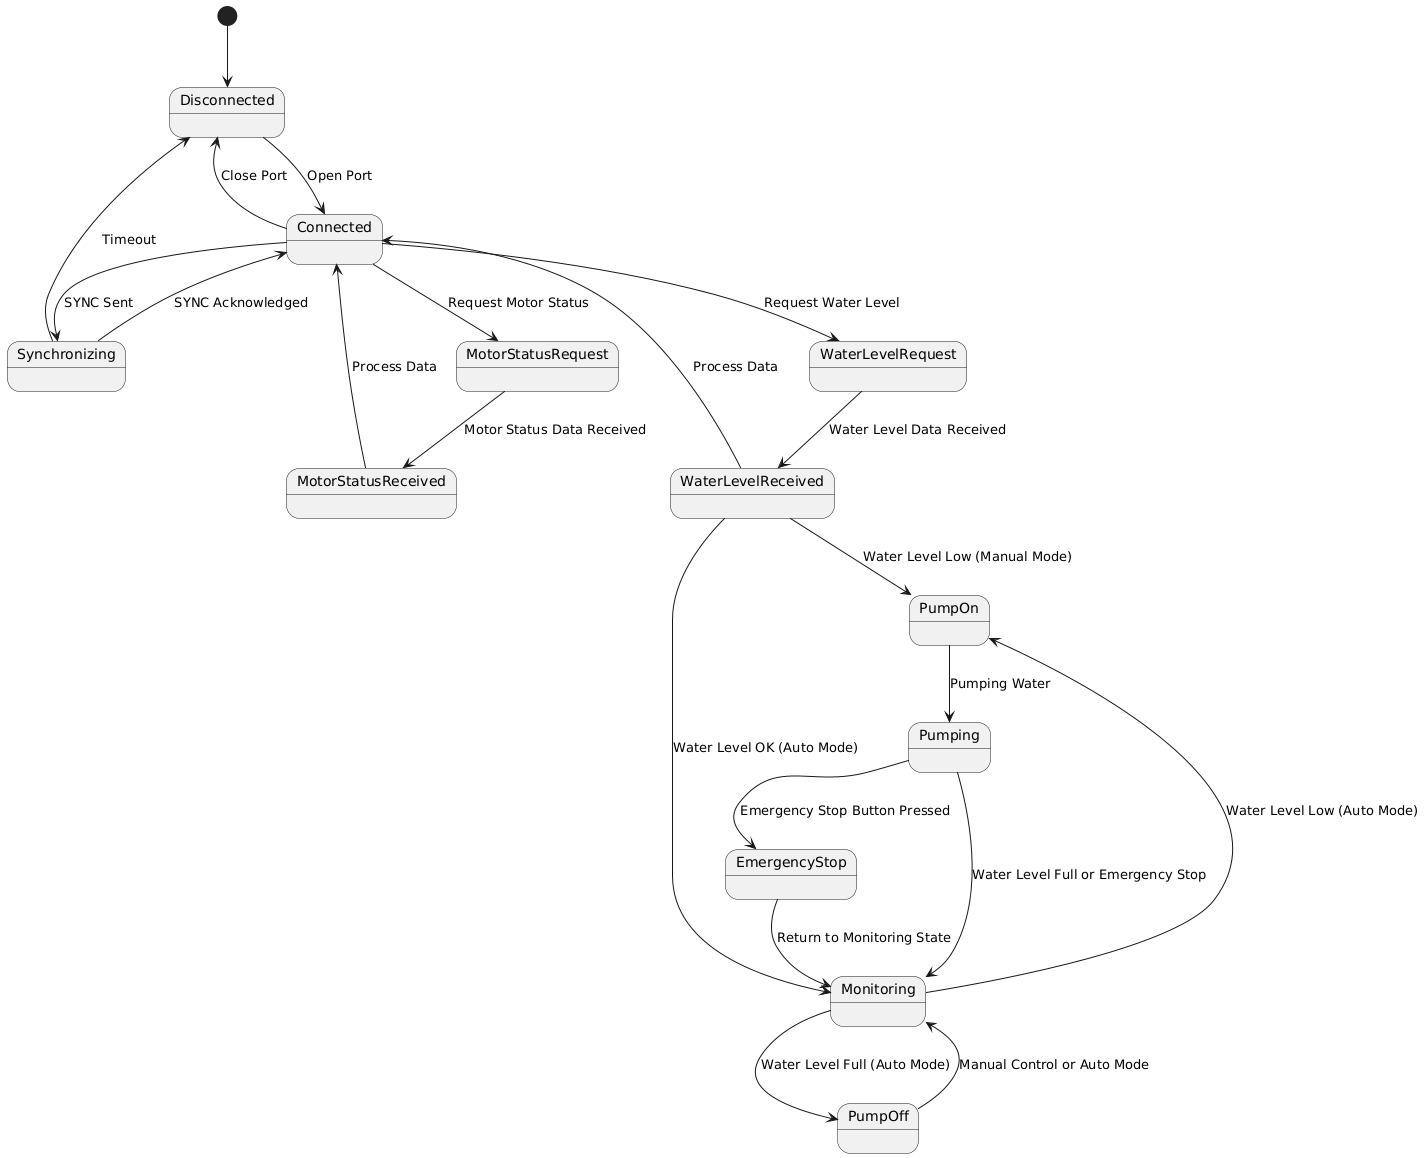

The diagram above was rendered by PlantUML. Its source (embedded in the PNG):
@startuml
[*] --> Disconnected

Disconnected --> Connected : Open Port
Connected --> Disconnected : Close Port
Connected --> Synchronizing : SYNC Sent
Synchronizing --> Connected : SYNC Acknowledged
Synchronizing --> Disconnected : Timeout

Connected --> WaterLevelRequest : Request Water Level
WaterLevelRequest --> WaterLevelReceived : Water Level Data Received
WaterLevelReceived --> Connected : Process Data

Connected --> MotorStatusRequest : Request Motor Status
MotorStatusRequest --> MotorStatusReceived : Motor Status Data Received
MotorStatusReceived --> Connected : Process Data

WaterLevelReceived --> Monitoring : Water Level OK (Auto Mode)
WaterLevelReceived --> PumpOn : Water Level Low (Manual Mode)
Monitoring --> PumpOn : Water Level Low (Auto Mode)
Monitoring --> PumpOff : Water Level Full (Auto Mode)

PumpOn --> Pumping : Pumping Water
Pumping --> Monitoring : Water Level Full or Emergency Stop
Pumping --> EmergencyStop : Emergency Stop Button Pressed
PumpOff --> Monitoring : Manual Control or Auto Mode

EmergencyStop --> Monitoring : Return to Monitoring State
@enduml